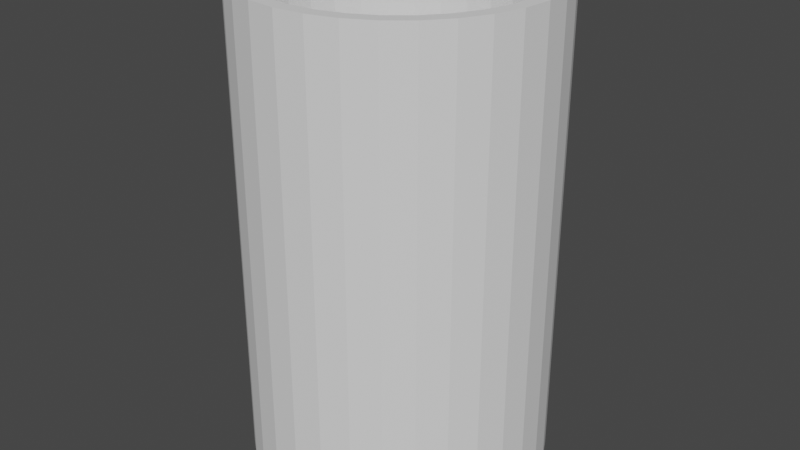 # Source: pipe_segment.blend  (saved by Blender 3.4.6; exported with 4.5.12 LTS)
import bpy
from mathutils import Matrix  # noqa: F401  (used for matrix-valued properties, if any)

bpy.ops.wm.read_factory_settings(use_empty=True)
scene = bpy.context.scene
scene.name = 'Scene'

# ---- collections
col_collection = bpy.data.collections.new('Collection'); scene.collection.children.link(col_collection)

# ---- world
world_world = bpy.data.worlds.new('World'); scene.world = world_world
world_world.use_nodes = True; world_world.node_tree.nodes.clear()
_N = world_world.node_tree.nodes; _L = world_world.node_tree.links
n0 = _N.new('ShaderNodeOutputWorld'); n0.name = 'World Output'; n0.location = (300, 300)
n1 = _N.new('ShaderNodeBackground'); n1.name = 'Background'; n1.location = (10, 300)
n1.inputs[0].default_value = (0.05088, 0.05088, 0.05088, 1.0)
_L.new(n1.outputs[0], n0.inputs[0])
n0.is_active_output = True
world_world.color = (0.05088, 0.05088, 0.05088)
world_world.use_sun_shadow = False
world_world.sun_shadow_jitter_overblur = 0.0

# ---- meshes
me_circle = bpy.data.meshes.new('Circle')
me_circle.from_pydata([(-7.183e-09, 0.4067, 2.809), (-0.07934, 0.3989, 2.809), (-0.1556, 0.3757, 2.809), (-0.226, 0.3382, 2.809), (-0.2876, 0.2876, 2.809), (-0.3382, 0.226, 2.809), (-0.3757, 0.1556, 2.809), (-0.3989, 0.07934, 2.809), (-0.4067, 8.841e-09, 2.809), (-0.3989, -0.07934, 2.809), (-0.3757, -0.1556, 2.809), (-0.3382, -0.226, 2.809), (-0.2876, -0.2876, 2.809), (-0.226, -0.3382, 2.809), (-0.1556, -0.3757, 2.809), (-0.07934, -0.3989, 2.809), (-7.183e-09, -0.4067, 2.809), (0.07934, -0.3989, 2.809), (0.1556, -0.3757, 2.809), (0.226, -0.3382, 2.809), (0.2876, -0.2876, 2.809), (0.3382, -0.226, 2.809), (0.3757, -0.1556, 2.809), (0.3989, -0.07934, 2.809), (0.4067, 8.841e-09, 2.809), (0.3989, 0.07934, 2.809), (0.3757, 0.1556, 2.809), (0.3382, 0.226, 2.809), (0.2876, 0.2876, 2.809), (0.226, 0.3382, 2.809), (0.1556, 0.3757, 2.809), (0.07934, 0.3989, 2.809), (-4.523e-09, 0.4518, 2.812), (-0.08815, 0.4431, 2.812), (-0.1729, 0.4174, 2.812), (-0.251, 0.3757, 2.812), (-0.3195, 0.3195, 2.812), (-0.3757, 0.251, 2.812), (-0.4174, 0.1729, 2.812), (-0.4431, 0.08815, 2.812), (-0.4518, 1.121e-08, 2.812), (-0.4431, -0.08815, 2.812), (-0.4174, -0.1729, 2.812), (-0.3757, -0.251, 2.812), (-0.3195, -0.3195, 2.812), (-0.251, -0.3757, 2.812), (-0.1729, -0.4174, 2.812), (-0.08815, -0.4431, 2.812), (-4.523e-09, -0.4518, 2.812), (0.08815, -0.4431, 2.812), (0.1729, -0.4174, 2.812), (0.251, -0.3757, 2.812), (0.3195, -0.3195, 2.812), (0.3757, -0.251, 2.812), (0.4174, -0.1729, 2.812), (0.4431, -0.08815, 2.812), (0.4518, 1.121e-08, 2.812), (0.4431, 0.08815, 2.812), (0.4174, 0.1729, 2.812), (0.3757, 0.251, 2.812), (0.3195, 0.3195, 2.812), (0.251, 0.3757, 2.812), (0.1729, 0.4174, 2.812), (0.08815, 0.4431, 2.812), (0.08815, 0.4431, 0.1605), (0.1729, 0.4174, 0.1605), (0.251, 0.3757, 0.1605), (0.3195, 0.3195, 0.1605), (0.3757, 0.251, 0.1605), (0.4174, 0.1729, 0.1605), (0.4431, 0.08815, 0.1605), (0.4518, 1.121e-08, 0.1605), (0.4431, -0.08815, 0.1605), (0.4174, -0.1729, 0.1605), (0.3757, -0.251, 0.1605), (0.3195, -0.3195, 0.1605), (0.251, -0.3757, 0.1605), (0.1729, -0.4174, 0.1605), (0.08815, -0.4431, 0.1605), (-4.523e-09, -0.4518, 0.1605), (-0.08815, -0.4431, 0.1605), (-0.1729, -0.4174, 0.1605), (-0.251, -0.3757, 0.1605), (-0.3195, -0.3195, 0.1605), (-0.3757, -0.251, 0.1605), (-0.4174, -0.1729, 0.1605), (-0.4431, -0.08815, 0.1605), (-0.4518, 1.121e-08, 0.1605), (-0.4431, 0.08815, 0.1605), (-0.4174, 0.1729, 0.1605), (-0.3757, 0.251, 0.1605), (-0.3195, 0.3195, 0.1605), (-0.251, 0.3757, 0.1605), (-0.1729, 0.4174, 0.1605), (-0.08815, 0.4431, 0.1605), (-4.523e-09, 0.4518, 0.1605), (0.07934, 0.3989, 0.1571), (0.1556, 0.3757, 0.1571), (0.226, 0.3382, 0.1571), (0.2876, 0.2876, 0.1571), (0.3382, 0.226, 0.1571), (0.3757, 0.1556, 0.1571), (0.3989, 0.07934, 0.1571), (0.4067, 8.841e-09, 0.1571), (0.3989, -0.07934, 0.1571), (0.3757, -0.1556, 0.1571), (0.3382, -0.226, 0.1571), (0.2876, -0.2876, 0.1571), (0.226, -0.3382, 0.1571), (0.1556, -0.3757, 0.1571), (0.07934, -0.3989, 0.1571), (-7.183e-09, -0.4067, 0.1571), (-0.07934, -0.3989, 0.1571), (-0.1556, -0.3757, 0.1571), (-0.226, -0.3382, 0.1571), (-0.2876, -0.2876, 0.1571), (-0.3382, -0.226, 0.1571), (-0.3757, -0.1556, 0.1571), (-0.3989, -0.07934, 0.1571), (-0.4067, 8.841e-09, 0.1571), (-0.3989, 0.07934, 0.1571), (-0.3757, 0.1556, 0.1571), (-0.3382, 0.226, 0.1571), (-0.2876, 0.2876, 0.1571), (-0.226, 0.3382, 0.1571), (-0.1556, 0.3757, 0.1571), (-0.07934, 0.3989, 0.1571), (-7.183e-09, 0.4067, 0.1571)], [], [(20, 52, 53, 21), (21, 53, 54, 22), (22, 54, 55, 23), (23, 55, 56, 24), (24, 56, 57, 25), (25, 57, 58, 26), (26, 58, 59, 27), (0, 32, 33, 1), (27, 59, 60, 28), (1, 33, 34, 2), (28, 60, 61, 29), (2, 34, 35, 3), (29, 61, 62, 30), (3, 35, 36, 4), (30, 62, 63, 31), (4, 36, 37, 5), (31, 63, 32, 0), (5, 37, 38, 6), (6, 38, 39, 7), (7, 39, 40, 8), (8, 40, 41, 9), (9, 41, 42, 10), (10, 42, 43, 11), (11, 43, 44, 12), (12, 44, 45, 13), (13, 45, 46, 14), (14, 46, 47, 15), (15, 47, 48, 16), (16, 48, 49, 17), (17, 49, 50, 18), (18, 50, 51, 19), (19, 51, 52, 20), (63, 64, 95, 32), (13, 114, 115, 12), (62, 65, 64, 63), (36, 91, 90, 37), (14, 113, 114, 13), (37, 90, 89, 38), (61, 66, 65, 62), (11, 116, 117, 10), (60, 67, 66, 61), (34, 93, 92, 35), (12, 115, 116, 11), (35, 92, 91, 36), (59, 68, 67, 60), (9, 118, 119, 8), (58, 69, 68, 59), (32, 95, 94, 33), (10, 117, 118, 9), (33, 94, 93, 34), (8, 119, 120, 7), (6, 121, 122, 5), (55, 72, 71, 56), (7, 120, 121, 6), (56, 71, 70, 57), (57, 70, 69, 58), (54, 73, 72, 55), (4, 123, 124, 3), (53, 74, 73, 54), (31, 96, 97, 30), (5, 122, 123, 4), (0, 127, 96, 31), (52, 75, 74, 53), (2, 125, 126, 1), (51, 76, 75, 52), (29, 98, 99, 28), (3, 124, 125, 2), (30, 97, 98, 29), (50, 77, 76, 51), (26, 101, 102, 25), (49, 78, 77, 50), (27, 100, 101, 26), (1, 126, 127, 0), (28, 99, 100, 27), (25, 102, 103, 24), (23, 104, 105, 22), (46, 81, 80, 47), (24, 103, 104, 23), (47, 80, 79, 48), (48, 79, 78, 49), (22, 105, 106, 21), (20, 107, 108, 19), (43, 84, 83, 44), (21, 106, 107, 20), (44, 83, 82, 45), (45, 82, 81, 46), (19, 108, 109, 18), (17, 110, 111, 16), (40, 87, 86, 41), (18, 109, 110, 17), (41, 86, 85, 42), (42, 85, 84, 43), (16, 111, 112, 15), (109, 108, 76, 77), (108, 107, 75, 76), (15, 112, 113, 14), (38, 89, 88, 39), (39, 88, 87, 40), (111, 110, 78, 79), (115, 114, 82, 83), (114, 113, 81, 82), (113, 112, 80, 81), (112, 111, 79, 80), (110, 109, 77, 78), (117, 116, 84, 85), (121, 120, 88, 89), (120, 119, 87, 88), (119, 118, 86, 87), (118, 117, 85, 86), (116, 115, 83, 84), (96, 127, 95, 64), (98, 97, 65, 66), (124, 123, 91, 92), (97, 96, 64, 65), (123, 122, 90, 91), (122, 121, 89, 90), (99, 98, 66, 67), (101, 100, 68, 69), (127, 126, 94, 95), (100, 99, 67, 68), (126, 125, 93, 94), (125, 124, 92, 93), (103, 102, 70, 71), (107, 106, 74, 75), (106, 105, 73, 74), (105, 104, 72, 73), (104, 103, 71, 72), (102, 101, 69, 70)])
_uv = me_circle.uv_layers.new(name='UVMap')
_uv.uv.foreach_set('vector', [0.0, 0.0, 0.0, 0.0, 0.0, 0.0, 0.0, 0.0, 0.0, 0.0, 0.0, 0.0, 0.0, 0.0, 0.0, 0.0, 0.0, 0.0, 0.0, 0.0, 0.0, 0.0, 0.0, 0.0, 0.0, 0.0, 0.0, 0.0, 0.0, 0.0, 0.0, 0.0, 0.0, 0.0, 0.0, 0.0, 0.0, 0.0, 0.0, 0.0, 0.0, 0.0, 0.0, 0.0, 0.0, 0.0, 0.0, 0.0, 0.0, 0.0, 0.0, 0.0, 0.0, 0.0, 0.0, 0.0, 0.0, 0.0, 0.0, 0.0, 0.0, 0.0, 0.0, 0.0, 0.0, 0.0, 0.0, 0.0, 0.0, 0.0, 0.0, 0.0, 0.0, 0.0, 0.0, 0.0, 0.0, 0.0, 0.0, 0.0, 0.0, 0.0, 0.0, 0.0, 0.0, 0.0, 0.0, 0.0, 0.0, 0.0, 0.0, 0.0, 0.0, 0.0, 0.0, 0.0, 0.0, 0.0, 0.0, 0.0, 0.0, 0.0, 0.0, 0.0, 0.0, 0.0, 0.0, 0.0, 0.0, 0.0, 0.0, 0.0, 0.0, 0.0, 0.0, 0.0, 0.0, 0.0, 0.0, 0.0, 0.0, 0.0, 0.0, 0.0, 0.0, 0.0, 0.0, 0.0, 0.0, 0.0, 0.0, 0.0, 0.0, 0.0, 0.0, 0.0, 0.0, 0.0, 0.0, 0.0, 0.0, 0.0, 0.0, 0.0, 0.0, 0.0, 0.0, 0.0, 0.0, 0.0, 0.0, 0.0, 0.0, 0.0, 0.0, 0.0, 0.0, 0.0, 0.0, 0.0, 0.0, 0.0, 0.0, 0.0, 0.0, 0.0, 0.0, 0.0, 0.0, 0.0, 0.0, 0.0, 0.0, 0.0, 0.0, 0.0, 0.0, 0.0, 0.0, 0.0, 0.0, 0.0, 0.0, 0.0, 0.0, 0.0, 0.0, 0.0, 0.0, 0.0, 0.0, 0.0, 0.0, 0.0, 0.0, 0.0, 0.0, 0.0, 0.0, 0.0, 0.0, 0.0, 0.0, 0.0, 0.0, 0.0, 0.0, 0.0, 0.0, 0.0, 0.0, 0.0, 0.0, 0.0, 0.0, 0.0, 0.0, 0.0, 0.0, 0.0, 0.0, 0.0, 0.0, 0.0, 0.0, 0.0, 0.0, 0.0, 0.0, 0.0, 0.0, 0.0, 0.0, 0.0, 0.0, 0.0, 0.0, 0.0, 0.0, 0.0, 0.0, 0.0, 0.0, 0.0, 0.0, 0.0, 0.0, 0.0, 0.0, 0.0, 0.0, 0.0, 0.0, 0.0, 0.0, 0.0, 0.0, 0.0, 0.0, 0.0, 0.0, 0.0, 0.0, 0.0, 0.0, 0.0, 0.0, 0.0, 0.0, 0.0, 0.0, 0.0, 0.0, 0.0, 0.0, 0.0, 0.0, 0.0, 0.0, 0.0, 0.0, 0.0, 0.0, 0.0, 0.0, 0.0, 0.0, 0.0, 0.0, 0.0, 0.0, 0.0, 0.0, 0.0, 0.0, 0.0, 0.0, 0.0, 0.0, 0.0, 0.0, 0.0, 0.0, 0.0, 0.0, 0.0, 0.0, 0.0, 0.0, 0.0, 0.0, 0.0, 0.0, 0.0, 0.0, 0.0, 0.0, 0.0, 0.0, 0.0, 0.0, 0.0, 0.0, 0.0, 0.0, 0.0, 0.0, 0.0, 0.0, 0.0, 0.0, 0.0, 0.0, 0.0, 0.0, 0.0, 0.0, 0.0, 0.0, 0.0, 0.0, 0.0, 0.0, 0.0, 0.0, 0.0, 0.0, 0.0, 0.0, 0.0, 0.0, 0.0, 0.0, 0.0, 0.0, 0.0, 0.0, 0.0, 0.0, 0.0, 0.0, 0.0, 0.0, 0.0, 0.0, 0.0, 0.0, 0.0, 0.0, 0.0, 0.0, 0.0, 0.0, 0.0, 0.0, 0.0, 0.0, 0.0, 0.0, 0.0, 0.0, 0.0, 0.0, 0.0, 0.0, 0.0, 0.0, 0.0, 0.0, 0.0, 0.0, 0.0, 0.0, 0.0, 0.0, 0.0, 0.0, 0.0, 0.0, 0.0, 0.0, 0.0, 0.0, 0.0, 0.0, 0.0, 0.0, 0.0, 0.0, 0.0, 0.0, 0.0, 0.0, 0.0, 0.0, 0.0, 0.0, 0.0, 0.0, 0.0, 0.0, 0.0, 0.0, 0.0, 0.0, 0.0, 0.0, 0.0, 0.0, 0.0, 0.0, 0.0, 0.0, 0.0, 0.0, 0.0, 0.0, 0.0, 0.0, 0.0, 0.0, 0.0, 0.0, 0.0, 0.0, 0.0, 0.0, 0.0, 0.0, 0.0, 0.0, 0.0, 0.0, 0.0, 0.0, 0.0, 0.0, 0.0, 0.0, 0.0, 0.0, 0.0, 0.0, 0.0, 0.0, 0.0, 0.0, 0.0, 0.0, 0.0, 0.0, 0.0, 0.0, 0.0, 0.0, 0.0, 0.0, 0.0, 0.0, 0.0, 0.0, 0.0, 0.0, 0.0, 0.0, 0.0, 0.0, 0.0, 0.0, 0.0, 0.0, 0.0, 0.0, 0.0, 0.0, 0.0, 0.0, 0.0, 0.0, 0.0, 0.0, 0.0, 0.0, 0.0, 0.0, 0.0, 0.0, 0.0, 0.0, 0.0, 0.0, 0.0, 0.0, 0.0, 0.0, 0.0, 0.0, 0.0, 0.0, 0.0, 0.0, 0.0, 0.0, 0.0, 0.0, 0.0, 0.0, 0.0, 0.0, 0.0, 0.0, 0.0, 0.0, 0.0, 0.0, 0.0, 0.0, 0.0, 0.0, 0.0, 0.0, 0.0, 0.0, 0.0, 0.0, 0.0, 0.0, 0.0, 0.0, 0.0, 0.0, 0.0, 0.0, 0.0, 0.0, 0.0, 0.0, 0.0, 0.0, 0.0, 0.0, 0.0, 0.0, 0.0, 0.0, 0.0, 0.0, 0.0, 0.0, 0.0, 0.0, 0.0, 0.0, 0.0, 0.0, 0.0, 0.0, 0.0, 0.0, 0.0, 0.0, 0.0, 0.0, 0.0, 0.0, 0.0, 0.0, 0.0, 0.0, 0.0, 0.0, 0.0, 0.0, 0.0, 0.0, 0.0, 0.0, 0.0, 0.0, 0.0, 0.0, 0.0, 0.0, 0.0, 0.0, 0.0, 0.0, 0.0, 0.0, 0.0, 0.0, 0.0, 0.0, 0.0, 0.0, 0.0, 0.0, 0.0, 0.0, 0.0, 0.0, 0.0, 0.0, 0.0, 0.0, 0.0, 0.0, 0.0, 0.0, 0.0, 0.0, 0.0, 0.0, 0.0, 0.0, 0.0, 0.0, 0.0, 0.0, 0.0, 0.0, 0.0, 0.0, 0.0, 0.0, 0.0, 0.0, 0.0, 0.0, 0.0, 0.0, 0.0, 0.0, 0.0, 0.0, 0.0, 0.0, 0.0, 0.0, 0.0, 0.0, 0.0, 0.0, 0.0, 0.0, 0.0, 0.0, 0.0, 0.0, 0.0, 0.0, 0.0, 0.0, 0.0, 0.0, 0.0, 0.0, 0.0, 0.0, 0.0, 0.0, 0.0, 0.0, 0.0, 0.0, 0.0, 0.0, 0.0, 0.0, 0.0, 0.0, 0.0, 0.0, 0.0, 0.0, 0.0, 0.0, 0.0, 0.0, 0.0, 0.0, 0.0, 0.0, 0.0, 0.0, 0.0, 0.0, 0.0, 0.0, 0.0, 0.0, 0.0, 0.0, 0.0, 0.0, 0.0, 0.0, 0.0, 0.0, 0.0, 0.0, 0.0, 0.0, 0.0, 0.0, 0.0, 0.0, 0.0, 0.0, 0.0, 0.0, 0.0, 0.0, 0.0, 0.0, 0.0, 0.0, 0.0, 0.0, 0.0, 0.0, 0.0, 0.0, 0.0, 0.0, 0.0, 0.0, 0.0, 0.0, 0.0, 0.0, 0.0, 0.0, 0.0, 0.0, 0.0, 0.0, 0.0, 0.0, 0.0, 0.0, 0.0, 0.0, 0.0, 0.0, 0.0, 0.0, 0.0, 0.0, 0.0, 0.0, 0.0, 0.0, 0.0, 0.0, 0.0, 0.0, 0.0, 0.0, 0.0, 0.0, 0.0, 0.0, 0.0, 0.0, 0.0, 0.0, 0.0, 0.0, 0.0, 0.0, 0.0, 0.0, 0.0, 0.0, 0.0, 0.0, 0.0, 0.0, 0.0, 0.0, 0.0, 0.0, 0.0, 0.0, 0.0, 0.0, 0.0, 0.0, 0.0, 0.0, 0.0, 0.0, 0.0, 0.0, 0.0, 0.0, 0.0, 0.0, 0.0, 0.0, 0.0, 0.0, 0.0, 0.0, 0.0, 0.0, 0.0, 0.0, 0.0, 0.0, 0.0, 0.0, 0.0, 0.0, 0.0, 0.0, 0.0, 0.0, 0.0, 0.0, 0.0, 0.0, 0.0, 0.0, 0.0, 0.0, 0.0, 0.0, 0.0, 0.0, 0.0, 0.0, 0.0, 0.0, 0.0, 0.0, 0.0, 0.0, 0.0, 0.0, 0.0, 0.0, 0.0, 0.0, 0.0, 0.0, 0.0, 0.0, 0.0, 0.0, 0.0, 0.0, 0.0, 0.0, 0.0, 0.0, 0.0, 0.0, 0.0, 0.0, 0.0, 0.0, 0.0, 0.0, 0.0, 0.0, 0.0, 0.0, 0.0, 0.0, 0.0, 0.0, 0.0, 0.0, 0.0, 0.0, 0.0, 0.0, 0.0, 0.0, 0.0, 0.0, 0.0, 0.0, 0.0, 0.0, 0.0, 0.0, 0.0, 0.0, 0.0, 0.0, 0.0, 0.0, 0.0, 0.0, 0.0, 0.0, 0.0, 0.0, 0.0, 0.0, 0.0, 0.0, 0.0, 0.0, 0.0, 0.0, 0.0, 0.0, 0.0, 0.0, 0.0, 0.0, 0.0, 0.0, 0.0, 0.0, 0.0, 0.0, 0.0, 0.0, 0.0, 0.0, 0.0, 0.0, 0.0, 0.0, 0.0, 0.0, 0.0, 0.0, 0.0, 0.0, 0.0, 0.0, 0.0, 0.0, 0.0, 0.0, 0.0, 0.0, 0.0, 0.0, 0.0, 0.0, 0.0, 0.0, 0.0, 0.0, 0.0, 0.0, 0.0, 0.0, 0.0, 0.0, 0.0, 0.0, 0.0, 0.0, 0.0, 0.0, 0.0, 0.0, 0.0, 0.0, 0.0, 0.0, 0.0, 0.0, 0.0, 0.0, 0.0, 0.0, 0.0, 0.0, 0.0, 0.0, 0.0, 0.0, 0.0, 0.0, 0.0, 0.0, 0.0, 0.0, 0.0, 0.0, 0.0, 0.0, 0.0, 0.0, 0.0, 0.0, 0.0, 0.0, 0.0, 0.0, 0.0, 0.0, 0.0, 0.0, 0.0])
me_circle.update()

# ---- objects
ob_circle = bpy.data.objects.new('Circle', me_circle)

# ---- transforms, parenting, visibility, modifiers, constraints
ob_circle.location = (0.0, 0.0, 0.0)
ob_circle.scale = (1.0, 1.0, 0.5504)

# ---- collection membership
col_collection.objects.link(ob_circle)

# ---- scene / render settings (as saved in the file)
scene.frame_start = 1; scene.frame_end = 250; scene.frame_set(1)
scene.render.engine = 'BLENDER_EEVEE_NEXT'
scene.cycles.sampling_pattern = 'TABULATED_SOBOL'
scene.cycles.use_light_tree = False
scene.view_settings.view_transform = 'Filmic'
bpy.context.view_layer.update()

# ---- added for rendering (the .blend has no active camera and no usable light): camera, sun
cam_auto = bpy.data.cameras.new('AutoCamera')
cam_auto.lens = 50.0
cam_auto.sensor_width = 36.0
cam_auto.clip_end = 1000.0
ob_auto_camera = bpy.data.objects.new('AutoCamera', cam_auto)
scene.collection.objects.link(ob_auto_camera)
ob_auto_camera.location = (1.79605, -2.15526, 2.25392)
ob_auto_camera.rotation_euler = (1.09748, -7.21219e-08, 0.694738)
scene.camera = ob_auto_camera
light_auto_sun = bpy.data.lights.new('AutoSun', 'SUN')
light_auto_sun.energy = 3.0
light_auto_sun.angle = 0.0523599
ob_auto_sun = bpy.data.objects.new('AutoSun', light_auto_sun)
scene.collection.objects.link(ob_auto_sun)
ob_auto_sun.rotation_euler = (0.872665, 0.174533, 0.523599)
bpy.context.view_layer.update()
